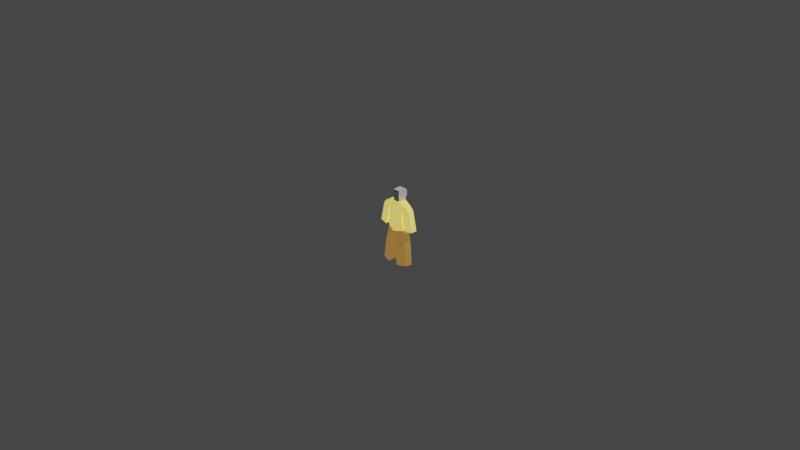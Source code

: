 # Source: people.blend  (saved by Blender 2.91.10; exported with 4.5.12 LTS)
import bpy
from mathutils import Matrix  # noqa: F401  (used for matrix-valued properties, if any)

bpy.ops.wm.read_factory_settings(use_empty=True)
scene = bpy.context.scene
scene.name = 'Scene'

# ---- collections
col_collection = bpy.data.collections.new('Collection'); scene.collection.children.link(col_collection)

# ---- materials (node trees are filled in below, after node groups)
mat_shirt = bpy.data.materials.new('Shirt')
mat_shirt.use_transparent_shadow = False
mat_shirt.diffuse_color = (0.8, 0.632, 0.121, 1.0)
mat_pants = bpy.data.materials.new('Pants')
mat_pants.use_transparent_shadow = False
mat_pants.diffuse_color = (0.2462, 0.1293, 0.03064, 1.0)

# ---- material node trees
mat_shirt.use_nodes = True; mat_shirt.node_tree.nodes.clear()
_N = mat_shirt.node_tree.nodes; _L = mat_shirt.node_tree.links
n0 = _N.new('ShaderNodeBsdfPrincipled'); n0.name = 'Principled BSDF'; n0.location = (10, 300)
n0.distribution = 'GGX'
n0.subsurface_method = 'BURLEY'
n0.inputs[0].default_value = (0.8, 0.632, 0.1215, 1.0)
n0.inputs[3].default_value = 1.45
n0.inputs[27].default_value = (0.8, 0.632, 0.121, 1.0)
n0.inputs[28].default_value = 1.0
n1 = _N.new('ShaderNodeOutputMaterial'); n1.name = 'Material Output'; n1.location = (300, 300)
_L.new(n0.outputs[0], n1.inputs[0])
n1.is_active_output = True
mat_pants.use_nodes = True; mat_pants.node_tree.nodes.clear()
_N = mat_pants.node_tree.nodes; _L = mat_pants.node_tree.links
n0 = _N.new('ShaderNodeBsdfPrincipled'); n0.name = 'Principled BSDF'; n0.location = (10, 300)
n0.distribution = 'GGX'
n0.subsurface_method = 'BURLEY'
n0.inputs[0].default_value = (0.246, 0.129, 0.031, 1.0)
n0.inputs[3].default_value = 1.45
n0.inputs[27].default_value = (0.246, 0.129, 0.031, 1.0)
n0.inputs[28].default_value = 1.0
n1 = _N.new('ShaderNodeOutputMaterial'); n1.name = 'Material Output'; n1.location = (300, 300)
_L.new(n0.outputs[0], n1.inputs[0])
n1.is_active_output = True

# ---- world
world_world = bpy.data.worlds.new('World'); scene.world = world_world
world_world.use_nodes = True; world_world.node_tree.nodes.clear()
_N = world_world.node_tree.nodes; _L = world_world.node_tree.links
n0 = _N.new('ShaderNodeOutputWorld'); n0.name = 'World Output'; n0.location = (300, 300)
n1 = _N.new('ShaderNodeBackground'); n1.name = 'Background'; n1.location = (10, 300)
n1.inputs[0].default_value = (0.05088, 0.05088, 0.05088, 1.0)
_L.new(n1.outputs[0], n0.inputs[0])
n0.is_active_output = True
world_world.color = (0.05088, 0.05088, 0.05088)
world_world.use_sun_shadow = False
world_world.sun_shadow_jitter_overblur = 0.0

# ---- cameras
cam_camera = bpy.data.cameras.new('Camera')
cam_camera.clip_end = 100.0
cam_camera.ortho_scale = 7.314

# ---- lights
light_light = bpy.data.lights.new('Light', 'POINT')
light_light.transmission_factor = 0.0
light_light.energy = 1000.0
light_light.shadow_soft_size = 0.1
light_light.shadow_maximum_resolution = 0.006
light_light.use_absolute_resolution = True

# ---- meshes
me_cube = bpy.data.meshes.new('Cube')
me_cube.from_pydata([(1.268, 0.2401, 1.925), (1.125, 0.2656, -0.8869), (1.282, -0.4008, 1.911), (1.003, -0.4247, -0.8869), (0.00111, 0.6, -1.165), (2.202e-16, -0.41, 2.12), (-0.007855, -0.7879, -1.0), (2.202e-16, 0.53, 2.12), (0.8409, 0.481, -0.007855), (0.8409, -0.5517, 2.616e-17), (8.521e-33, 0.62, -3.837e-17), (0.0, -0.7251, 0.0), (0.06625, -0.7862, -1.07), (0.4035, 0.49, 2.12), (0.1117, 0.6, -1.139), (0.358, -0.39, 2.12), (0.3125, -0.6781, 5.834e-18), (0.3125, 0.6241, -3.319e-17), (0.9968, 0.3438, 1.266), (0.9188, -0.4708, 1.269), (1.402e-16, 0.6, 1.399), (1.402e-16, -0.6, 1.399), (0.3415, -0.6, 1.35), (0.3705, 0.55, 1.35), (1.758, -0.3814, 1.443), (1.744, 0.2595, 1.457), (1.408, -0.4753, -0.8496), (1.486, 0.3393, -0.8525), (2.247, -0.3859, -0.6752), (2.233, 0.255, -0.6608), (1.511, 0.1812, -2.639), (1.389, -0.5091, -2.639), (0.4044, -0.8705, -2.716), (0.4499, 0.6427, -2.785), (0.6193, -0.9497, -4.719), (0.6648, 0.5635, -4.788), (1.726, 0.102, -4.641), (1.604, -0.5882, -4.641), (0.358, -0.39, 3.149), (0.4035, 0.51, 3.149), (-4.459e-06, 0.51, 3.149), (-4.459e-06, -0.41, 3.149), (0.358, -0.39, 2.496), (-1.63e-06, 0.51, 2.496), (0.4035, 0.51, 2.496), (-1.63e-06, -0.41, 2.496), (0.4035, 0.6692, 3.149), (-4.459e-06, 0.6692, 3.149), (-1.63e-06, 0.6692, 2.496), (0.4035, 0.6692, 2.496), (0.358, -0.39, 3.324), (0.4035, 0.51, 3.324), (-5.235e-06, 0.51, 3.324), (-5.235e-06, -0.41, 3.324)], [], [(23, 13, 0, 18), (22, 15, 5, 21), (12, 16, 11, 6), (14, 17, 8, 1), (1, 8, 9, 3), (4, 10, 17, 14), (3, 9, 16, 12), (19, 2, 15, 22), (20, 7, 13, 23), (4, 14, 12, 6), (10, 20, 23, 17), (9, 19, 22, 16), (16, 22, 21, 11), (17, 23, 18, 8), (8, 18, 19, 9), (1, 3, 31, 30), (28, 26, 27, 29), (25, 24, 28, 29), (3, 12, 32, 31), (14, 1, 30, 33), (12, 14, 33, 32), (31, 32, 34, 37), (30, 36, 35, 33), (35, 36, 37, 34), (30, 31, 37, 36), (32, 33, 35, 34), (45, 42, 38, 41), (42, 44, 39, 38), (40, 41, 53, 52), (43, 45, 41, 40), (43, 40, 47, 48), (13, 7, 43, 44), (7, 5, 45, 43), (15, 13, 44, 42), (5, 15, 42, 45), (49, 48, 47, 46), (40, 39, 46, 47), (44, 43, 48, 49), (39, 44, 49, 46), (50, 51, 52, 53), (38, 39, 51, 50), (41, 38, 50, 53), (39, 40, 52, 51), (47, 46, 51, 52), (39, 51, 46), (2, 19, 24), (28, 24, 19, 26), (18, 25, 29, 27), (19, 18, 27, 26), (18, 0, 25), (0, 13, 15, 2, 24, 25)])
me_cube.polygons.foreach_set('material_index', [1, 1, 1, 1, 1, 1, 1, 1, 1, 2, 1, 1, 1, 1, 1, 2, 1, 1, 2, 2, 2, 2, 2, 2, 2, 2, 0, 0, 0, 0, 0, 0, 0, 0, 0, 0, 0, 0, 0, 0, 0, 0, 0, 0, 0, 1, 1, 1, 1, 1, 1])
_uv = me_cube.uv_layers.new(name='UVMap')
_uv.uv.foreach_set('vector', [0.5796, 0.4215, 0.625, 0.4215, 0.625, 0.5, 0.5796, 0.5, 0.5796, 0.8285, 0.625, 0.8285, 0.625, 0.875, 0.5796, 0.875, 0.375, 0.8285, 0.5, 0.8285, 0.5, 0.875, 0.375, 0.875, 0.375, 0.4215, 0.5, 0.4215, 0.5, 0.5, 0.375, 0.5, 0.375, 0.5, 0.5, 0.5, 0.5, 0.75, 0.375, 0.75, 0.375, 0.375, 0.5, 0.375, 0.5, 0.4215, 0.375, 0.4215, 0.375, 0.75, 0.5, 0.75, 0.5, 0.8285, 0.375, 0.8285, 0.5796, 0.75, 0.625, 0.75, 0.625, 0.8285, 0.5796, 0.8285, 0.5796, 0.375, 0.625, 0.375, 0.625, 0.4215, 0.5796, 0.4215, 0.25, 0.5, 0.2965, 0.5, 0.2965, 0.75, 0.25, 0.75, 0.5, 0.375, 0.5796, 0.375, 0.5796, 0.4215, 0.5, 0.4215, 0.5, 0.75, 0.5796, 0.75, 0.5796, 0.8285, 0.5, 0.8285, 0.5, 0.8285, 0.5796, 0.8285, 0.5796, 0.875, 0.5, 0.875, 0.5, 0.4215, 0.5796, 0.4215, 0.5796, 0.5, 0.5, 0.5, 0.5, 0.5, 0.5796, 0.5, 0.5796, 0.75, 0.5, 0.75, 0.375, 0.5, 0.375, 0.75, 0.375, 0.75, 0.375, 0.5, 0.0, 0.0, 0.5796, 0.75, 0.5796, 0.5, 0.0, 0.0, 0.0, 0.0, 0.0, 0.0, 0.0, 0.0, 0.0, 0.0, 0.375, 0.75, 0.375, 0.8285, 0.375, 0.8285, 0.375, 0.75, 0.375, 0.4215, 0.375, 0.5, 0.375, 0.5, 0.375, 0.4215, 0.2965, 0.75, 0.2965, 0.5, 0.2965, 0.5, 0.2965, 0.75, 0.375, 0.75, 0.2965, 0.75, 0.2965, 0.75, 0.375, 0.75, 0.0, 0.0, 0.375, 0.5, 0.2965, 0.5, 0.2965, 0.5, 0.2965, 0.5, 0.375, 0.5, 0.375, 0.75, 0.2965, 0.75, 0.0, 0.0, 0.375, 0.75, 0.375, 0.75, 0.375, 0.5, 0.2965, 0.75, 0.2965, 0.5, 0.2965, 0.5, 0.2965, 0.75, 0.625, 0.875, 0.625, 0.8285, 0.625, 0.8285, 0.625, 0.875, 0.7035, 0.75, 0.7035, 0.5, 0.7035, 0.5, 0.7035, 0.75, 0.0, 0.0, 0.0, 0.0, 0.0, 0.0, 0.0, 0.0, 0.0, 0.0, 0.0, 0.0, 0.0, 0.0, 0.0, 0.0, 0.0, 0.0, 0.0, 0.0, 0.0, 0.0, 0.0, 0.0, 0.625, 0.4215, 0.625, 0.375, 0.625, 0.375, 0.625, 0.4215, 0.0, 0.0, 0.0, 0.0, 0.0, 0.0, 0.0, 0.0, 0.7035, 0.75, 0.7035, 0.5, 0.7035, 0.5, 0.7035, 0.75, 0.625, 0.875, 0.625, 0.8285, 0.625, 0.8285, 0.625, 0.875, 0.625, 0.4215, 0.625, 0.375, 0.625, 0.375, 0.625, 0.4215, 0.625, 0.375, 0.7035, 0.5, 0.7035, 0.5, 0.625, 0.375, 0.625, 0.4215, 0.625, 0.375, 0.625, 0.375, 0.625, 0.4215, 0.7035, 0.5, 0.7035, 0.5, 0.7035, 0.5, 0.7035, 0.5, 0.7035, 0.75, 0.7035, 0.5, 0.625, 0.375, 0.625, 0.875, 0.7035, 0.75, 0.7035, 0.5, 0.7035, 0.5, 0.7035, 0.75, 0.625, 0.875, 0.625, 0.8285, 0.625, 0.8285, 0.625, 0.875, 0.7035, 0.5, 0.625, 0.375, 0.625, 0.375, 0.7035, 0.5, 0.625, 0.375, 0.625, 0.4215, 0.7035, 0.5, 0.625, 0.375, 0.0, 0.0, 0.0, 0.0, 0.0, 0.0, 0.0, 0.0, 0.5796, 0.75, 0.0, 0.0, 0.0, 0.0, 0.0, 0.0, 0.5796, 0.75, 0.5796, 0.75, 0.0, 0.0, 0.0, 0.0, 0.0, 0.0, 0.5796, 0.5, 0.5796, 0.75, 0.0, 0.0, 0.5796, 0.5, 0.5796, 0.75, 0.0, 0.0, 0.625, 0.5, 0.0, 0.0, 0.625, 0.5, 0.7035, 0.5, 0.7035, 0.75, 0.0, 0.0, 0.0, 0.0, 0.0, 0.0])
me_cube.materials.append(None)
me_cube.materials.append(mat_shirt)
me_cube.materials.append(mat_pants)
me_cube.use_remesh_preserve_volume = False
me_cube.use_remesh_preserve_attributes = False
me_cube.use_mirror_vertex_groups = False
me_cube.update()

# ---- objects
ob_cube = bpy.data.objects.new('Cube', me_cube)
ob_light = bpy.data.objects.new('Light', light_light)
ob_camera = bpy.data.objects.new('Camera', cam_camera)

# ---- transforms, parenting, visibility, modifiers, constraints
ob_cube.location = (0.0, 0.0, 0.0)
ob_cube.scale = (0.1, 0.1, 0.1)
ob_cube.lock_rotations_4d = False
ob_cube.empty_display_type = 'ARROWS'
ob_cube.lineart.crease_threshold = 0.0
_m = ob_cube.modifiers.new('Mirror', 'MIRROR')
ob_light.location = (4.076, 1.005, 5.904)
ob_light.rotation_euler = (0.6503, 0.05522, 1.866)
ob_light.lock_rotations_4d = False
ob_light.empty_display_type = 'ARROWS'
ob_light.color = (0.0, 0.0, 0.0, 0.0)
ob_light.lineart.crease_threshold = 0.0
ob_camera.location = (7.359, -6.926, 4.958)
ob_camera.rotation_euler = (1.109, 0.0, 0.8149)
ob_camera.lock_rotations_4d = False
ob_camera.empty_display_type = 'ARROWS'
ob_camera.color = (0.0, 0.0, 0.0, 0.0)
ob_camera.display_type = 'WIRE'
ob_camera.lineart.crease_threshold = 0.0

# ---- collection membership
col_collection.objects.link(ob_cube)
col_collection.objects.link(ob_light)
col_collection.objects.link(ob_camera)

# ---- scene / render settings (as saved in the file)
scene.camera = ob_camera
scene.frame_start = 1; scene.frame_end = 250; scene.frame_set(1)
scene.render.engine = 'BLENDER_EEVEE_NEXT'
scene.cycles.use_denoising = False
scene.cycles.samples = 128
scene.cycles.sampling_pattern = 'TABULATED_SOBOL'
scene.cycles.use_adaptive_sampling = False
scene.cycles.use_light_tree = False
scene.view_settings.view_transform = 'Filmic'
bpy.context.view_layer.update()
